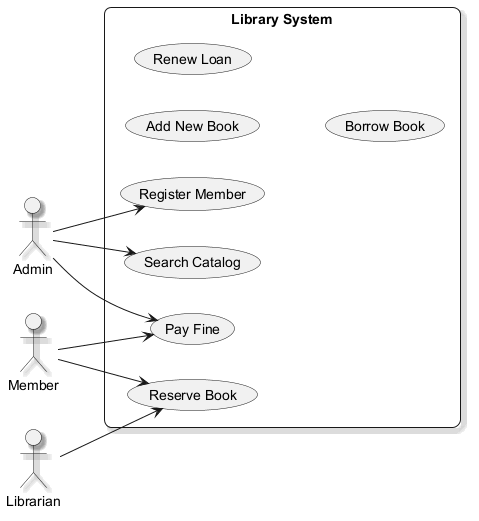

The diagram above was rendered by PlantUML. Its source (embedded in the PNG):
@startuml
skinparam backgroundColor #FFFFFF
skinparam roundCorner 15
skinparam shadowing true
left to right direction
actor "Admin" as A
actor "Member" as M
actor "Librarian" as L
rectangle "Library System" {
  usecase "Register Member" as UC_RegisterMember
  usecase "Reserve Book" as UC_ReserveBook
  usecase "Add New Book" as UC_AddNewBook
  usecase "Renew Loan" as UC_RenewLoan
  usecase "Search Catalog" as UC_SearchCatalog
  usecase "Borrow Book" as UC_BorrowBook
  usecase "Pay Fine" as UC_PayFine
}
A --> UC_SearchCatalog
A --> UC_PayFine
A --> UC_RegisterMember
M --> UC_PayFine
M --> UC_ReserveBook
L --> UC_ReserveBook
@enduml